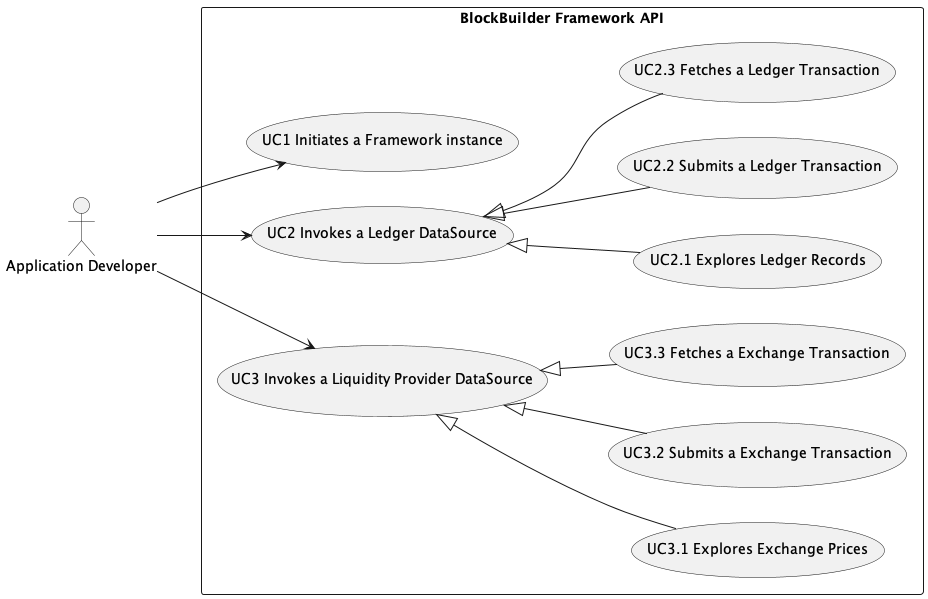

The diagram above was rendered by PlantUML. Its source (embedded in the PNG):
@startuml
'https://plantuml.com/use-case-diagram

left to right direction

actor "Application Developer" as actorUser

rectangle "BlockBuilder Framework API" {
' UC1
  usecase "UC1 Initiates a Framework instance" as UC1

' UC2
  usecase "UC2 Invokes a Ledger DataSource" as UC2
  usecase "UC2.1 Explores Ledger Records" as UC2.1
  usecase "UC2.2 Submits a Ledger Transaction" as UC2.2
  usecase "UC2.3 Fetches a Ledger Transaction" as UC2.3

'UC3
  usecase "UC3 Invokes a Liquidity Provider DataSource" as UC3
  usecase "UC3.1 Explores Exchange Prices" as UC3.1
  usecase "UC3.2 Submits a Exchange Transaction" as UC3.2
  usecase "UC3.3 Fetches a Exchange Transaction" as UC3.3

' UC2 extensions
  UC2 <|-- UC2.1
  UC2 <|-- UC2.2
  UC2 <|-- UC2.3

' UC3 extensions
  UC3 <|-- UC3.1
  UC3 <|-- UC3.2
  UC3 <|-- UC3.3

}
actorUser --> UC1
actorUser --> UC2
actorUser --> UC3

@enduml